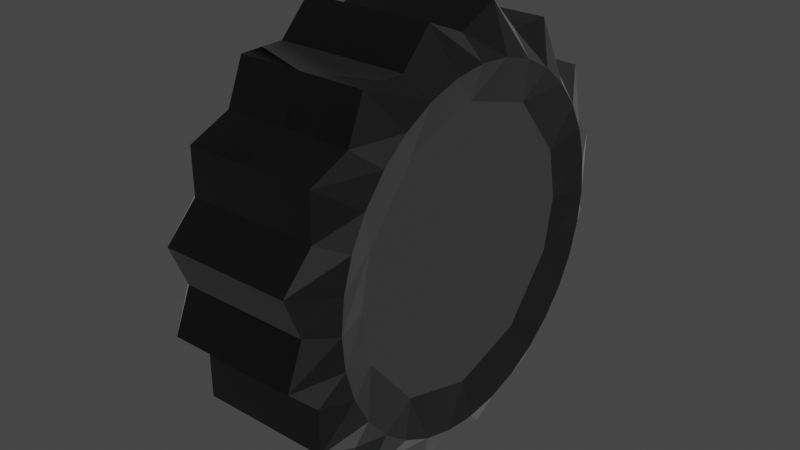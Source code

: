 # Source: wheel_1.blend  (saved by Blender 2.93.20; exported with 4.5.12 LTS)
import bpy
from mathutils import Matrix  # noqa: F401  (used for matrix-valued properties, if any)

bpy.ops.wm.read_factory_settings(use_empty=True)
scene = bpy.context.scene
scene.name = 'Scene'

# ---- collections
col_collection = bpy.data.collections.new('Collection'); scene.collection.children.link(col_collection)

# ---- materials (node trees are filled in below, after node groups)
mat_wheel_black_001 = bpy.data.materials.new('Wheel_Black.001')
mat_wheel_black_001.use_transparent_shadow = False
mat_wheel_metal = bpy.data.materials.new('Wheel Metal')
mat_wheel_metal.use_transparent_shadow = False

# ---- material node trees
mat_wheel_black_001.use_nodes = True; mat_wheel_black_001.node_tree.nodes.clear()
_N = mat_wheel_black_001.node_tree.nodes; _L = mat_wheel_black_001.node_tree.links
n0 = _N.new('ShaderNodeOutputMaterial'); n0.name = 'Material Output'; n0.location = (300, 300)
n1 = _N.new('ShaderNodeBsdfPrincipled'); n1.name = 'Principled BSDF'; n1.location = (10, 300)
n1.distribution = 'GGX'
n1.subsurface_method = 'BURLEY'
n1.inputs[0].default_value = (0.0, 0.0, 0.0, 1.0)
n1.inputs[2].default_value = 0.6727
n1.inputs[3].default_value = 1.45
n1.inputs[13].default_value = 0.3364
n1.inputs[24].default_value = 0.1236
n1.inputs[27].default_value = (0.0, 0.0, 0.0, 1.0)
n1.inputs[28].default_value = 1.0
_L.new(n1.outputs[0], n0.inputs[0])
n0.is_active_output = True
mat_wheel_metal.use_nodes = True; mat_wheel_metal.node_tree.nodes.clear()
_N = mat_wheel_metal.node_tree.nodes; _L = mat_wheel_metal.node_tree.links
n0 = _N.new('ShaderNodeBsdfPrincipled'); n0.name = 'Principled BSDF'; n0.location = (10, 300)
n0.distribution = 'GGX'
n0.subsurface_method = 'BURLEY'
n0.inputs[0].default_value = (0.3476, 0.3476, 0.3476, 1.0)
n0.inputs[1].default_value = 0.9273
n0.inputs[2].default_value = 0.2727
n0.inputs[3].default_value = 1.45
n0.inputs[13].default_value = 0.6364
n0.inputs[27].default_value = (0.0, 0.0, 0.0, 1.0)
n0.inputs[28].default_value = 1.0
n1 = _N.new('ShaderNodeOutputMaterial'); n1.name = 'Material Output'; n1.location = (300, 300)
_L.new(n0.outputs[0], n1.inputs[0])
n1.is_active_output = True

# ---- world
world_world = bpy.data.worlds.new('World'); scene.world = world_world
world_world.use_nodes = True; world_world.node_tree.nodes.clear()
_N = world_world.node_tree.nodes; _L = world_world.node_tree.links
n0 = _N.new('ShaderNodeOutputWorld'); n0.name = 'World Output'; n0.location = (300, 300)
n1 = _N.new('ShaderNodeBackground'); n1.name = 'Background'; n1.location = (10, 300)
n1.inputs[0].default_value = (0.05088, 0.05088, 0.05088, 1.0)
_L.new(n1.outputs[0], n0.inputs[0])
n0.is_active_output = True
world_world.color = (0.05088, 0.05088, 0.05088)
world_world.use_sun_shadow = False
world_world.sun_shadow_jitter_overblur = 0.0

# ---- meshes
me_cylinder_001 = bpy.data.meshes.new('Cylinder.001')
me_cylinder_001.from_pydata([(-4.023e-10, 0.9, -1.0), (4.128e-09, 0.9, 1.0), (0.1951, 0.9808, -1.0), (0.1951, 0.9808, 1.0), (0.3444, 0.8315, -1.0), (0.3444, 0.8315, 1.0), (0.5556, 0.8315, -1.0), (0.5556, 0.8315, 1.0), (0.6364, 0.6364, -1.0), (0.6364, 0.6364, 1.0), (0.8315, 0.5556, -1.0), (0.8315, 0.5556, 1.0), (0.8315, 0.3444, -1.0), (0.8315, 0.3444, 1.0), (0.9808, 0.1951, -1.0), (0.9808, 0.1951, 1.0), (0.9, -4.083e-08, -1.0), (0.9, -4.083e-08, 1.0), (0.9808, -0.1951, -1.0), (0.9808, -0.1951, 1.0), (0.8315, -0.3444, -1.0), (0.8315, -0.3444, 1.0), (0.8315, -0.5556, -1.0), (0.8315, -0.5556, 1.0), (0.6364, -0.6364, -1.0), (0.6364, -0.6364, 1.0), (0.5556, -0.8315, -1.0), (0.5556, -0.8315, 1.0), (0.3444, -0.8315, -1.0), (0.3444, -0.8315, 1.0), (0.1951, -0.9808, -1.0), (0.1951, -0.9808, 1.0), (-7.908e-08, -0.9, -1.0), (-7.455e-08, -0.9, 1.0), (-0.1951, -0.9808, -1.0), (-0.1951, -0.9808, 1.0), (-0.3444, -0.8315, -1.0), (-0.3444, -0.8315, 1.0), (-0.5556, -0.8315, -1.0), (-0.5556, -0.8315, 1.0), (-0.6364, -0.6364, -1.0), (-0.6364, -0.6364, 1.0), (-0.8315, -0.5556, -1.0), (-0.8315, -0.5556, 1.0), (-0.8315, -0.3444, -1.0), (-0.8315, -0.3444, 1.0), (-0.9808, -0.1951, -1.0), (-0.9808, -0.1951, 1.0), (-0.9, 9.242e-09, -1.0), (-0.9, 9.242e-09, 1.0), (-0.9808, 0.1951, -1.0), (-0.9808, 0.1951, 1.0), (-0.8315, 0.3444, -1.0), (-0.8315, 0.3444, 1.0), (-0.8315, 0.5556, -1.0), (-0.8315, 0.5556, 1.0), (-0.6364, 0.6364, -1.0), (-0.6364, 0.6364, 1.0), (-0.5556, 0.8315, -1.0), (-0.5556, 0.8315, 1.0), (-0.3444, 0.8315, -1.0), (-0.3444, 0.8315, 1.0), (-0.1951, 0.9808, -1.0), (-0.1951, 0.9808, 1.0), (6.56e-11, 0.8, 1.333), (0.1561, 0.7846, 1.333), (0.3061, 0.7391, 1.333), (0.4445, 0.6652, 1.333), (0.5657, 0.5657, 1.333), (0.6652, 0.4445, 1.333), (0.7391, 0.3061, 1.333), (0.7846, 0.1561, 1.333), (0.8, -3.869e-08, 1.333), (0.7846, -0.1561, 1.333), (0.7391, -0.3061, 1.333), (0.6652, -0.4445, 1.333), (0.5657, -0.5657, 1.333), (0.4445, -0.6652, 1.333), (0.3061, -0.7391, 1.333), (0.1561, -0.7846, 1.333), (-6.987e-08, -0.8, 1.333), (-0.1561, -0.7846, 1.333), (-0.3061, -0.7391, 1.333), (-0.4445, -0.6652, 1.333), (-0.5657, -0.5657, 1.333), (-0.6652, -0.4445, 1.333), (-0.7391, -0.3061, 1.333), (-0.7846, -0.1561, 1.333), (-0.8, 5.815e-09, 1.333), (-0.7846, 0.1561, 1.333), (-0.7391, 0.3061, 1.333), (-0.6652, 0.4445, 1.333), (-0.5657, 0.5657, 1.333), (-0.4445, 0.6652, 1.333), (-0.3061, 0.7391, 1.333), (-0.1561, 0.7846, 1.333), (7.342e-10, 0.64, 1.167), (0.2449, 0.5913, 1.167), (0.5321, 0.3556, 1.167), (0.64, -3.096e-08, 1.167), (0.5321, -0.3556, 1.167), (0.2449, -0.5913, 1.167), (-5.522e-08, -0.64, 1.167), (-0.2449, -0.5913, 1.167), (-0.5321, -0.3556, 1.167), (-0.64, 4.652e-09, 1.167), (-0.5321, 0.3556, 1.167), (-0.2449, 0.5913, 1.167)], [], [(0, 1, 3, 2), (2, 3, 5, 4), (4, 5, 7, 6), (6, 7, 9, 8), (8, 9, 11, 10), (10, 11, 13, 12), (12, 13, 15, 14), (14, 15, 17, 16), (16, 17, 19, 18), (18, 19, 21, 20), (20, 21, 23, 22), (22, 23, 25, 24), (24, 25, 27, 26), (26, 27, 29, 28), (28, 29, 31, 30), (30, 31, 33, 32), (32, 33, 35, 34), (34, 35, 37, 36), (36, 37, 39, 38), (38, 39, 41, 40), (40, 41, 43, 42), (42, 43, 45, 44), (44, 45, 47, 46), (46, 47, 49, 48), (48, 49, 51, 50), (50, 51, 53, 52), (52, 53, 55, 54), (54, 55, 57, 56), (56, 57, 59, 58), (58, 59, 61, 60), (15, 13, 70, 71), (60, 61, 63, 62), (62, 63, 1, 0), (95, 94, 107), (33, 31, 79, 80), (51, 49, 88, 89), (7, 5, 66, 67), (25, 23, 75, 76), (43, 41, 84, 85), (61, 59, 93, 94), (17, 15, 71, 72), (35, 33, 80, 81), (53, 51, 89, 90), (9, 7, 67, 68), (27, 25, 76, 77), (45, 43, 85, 86), (63, 61, 94, 95), (19, 17, 72, 73), (37, 35, 81, 82), (55, 53, 90, 91), (11, 9, 68, 69), (29, 27, 77, 78), (47, 45, 86, 87), (3, 1, 64, 65), (1, 63, 95, 64), (21, 19, 73, 74), (39, 37, 82, 83), (57, 55, 91, 92), (13, 11, 69, 70), (31, 29, 78, 79), (49, 47, 87, 88), (5, 3, 65, 66), (23, 21, 74, 75), (41, 39, 83, 84), (59, 57, 92, 93), (82, 81, 103), (69, 68, 98), (64, 95, 107, 96), (83, 82, 103), (70, 69, 98), (84, 83, 103, 104), (71, 70, 98, 99), (85, 84, 104), (72, 71, 99), (86, 85, 104), (73, 72, 99), (87, 86, 104, 105), (74, 73, 99, 100), (88, 87, 105), (75, 74, 100), (89, 88, 105), (76, 75, 100), (90, 89, 105, 106), (77, 76, 100, 101), (91, 90, 106), (78, 77, 101), (65, 64, 96, 97), (92, 91, 106), (79, 78, 101), (66, 65, 97), (93, 92, 106, 107), (80, 79, 101, 102), (67, 66, 97), (94, 93, 107), (81, 80, 102, 103), (68, 67, 97, 98), (97, 96, 107, 106, 105, 104, 103, 102, 101, 100, 99, 98)])
me_cylinder_001.polygons.foreach_set('material_index', [0, 0, 0, 0, 0, 0, 0, 0, 0, 0, 0, 0, 0, 0, 0, 0, 0, 0, 0, 0, 0, 0, 0, 0, 0, 0, 0, 0, 0, 0, 0, 0, 0, 0, 0, 0, 0, 0, 0, 0, 0, 0, 0, 0, 0, 0, 0, 0, 0, 0, 0, 0, 0, 0, 0, 0, 0, 0, 0, 0, 0, 0, 0, 0, 0, 0, 0, 0, 0, 0, 0, 0, 0, 0, 0, 0, 0, 0, 0, 0, 0, 0, 0, 0, 0, 0, 0, 0, 0, 0, 0, 0, 0, 0, 0, 0, 1])
_uv = me_cylinder_001.uv_layers.new(name='UVMap')
_uv.uv.foreach_set('vector', [0.3374, 0.3181, 0.5419, 0.07597, 0.5911, 0.1267, 0.3389, 0.3187, 0.3389, 0.3187, 0.5911, 0.1267, 0.6233, 0.1782, 0.3393, 0.3203, 0.3393, 0.3203, 0.6233, 0.1782, 0.6475, 0.2409, 0.3401, 0.3217, 0.3401, 0.3217, 0.6475, 0.2409, 0.6574, 0.2988, 0.3398, 0.324, 0.3398, 0.324, 0.6574, 0.2988, 0.6574, 0.3625, 0.3433, 0.3313, 0.3433, 0.3313, 0.6574, 0.3625, 0.6439, 0.4293, 0.3438, 0.3331, 0.3438, 0.3331, 0.6439, 0.4293, 0.6179, 0.4894, 0.343, 0.3346, 0.343, 0.3346, 0.6179, 0.4894, 0.5828, 0.54, 0.3415, 0.336, 0.3415, 0.336, 0.5828, 0.54, 0.5344, 0.587, 0.3404, 0.3373, 0.3404, 0.3373, 0.5344, 0.587, 0.4849, 0.6188, 0.3382, 0.338, 0.3382, 0.338, 0.4849, 0.6188, 0.4203, 0.6456, 0.3337, 0.3434, 0.3337, 0.3434, 0.4203, 0.6456, 0.3624, 0.6566, 0.3302, 0.3432, 0.3302, 0.3432, 0.3624, 0.6566, 0.2919, 0.6567, 0.3278, 0.3443, 0.3278, 0.3443, 0.2919, 0.6567, 0.2338, 0.6447, 0.3247, 0.3429, 0.3247, 0.3429, 0.2338, 0.6447, 0.1685, 0.6175, 0.3221, 0.3429, 0.3221, 0.3429, 0.1685, 0.6175, 0.1193, 0.5838, 0.3199, 0.3405, 0.3199, 0.3405, 0.1193, 0.5838, 0.06946, 0.5335, 0.3175, 0.3393, 0.3175, 0.3393, 0.06946, 0.5335, 0.03703, 0.4832, 0.3164, 0.3364, 0.3164, 0.3364, 0.03703, 0.4832, 0.01051, 0.4173, 0.3146, 0.3343, 0.3146, 0.3343, 0.01051, 0.4173, 0.0001, 0.3583, 0.3147, 0.3313, 0.3147, 0.3313, 0.0001, 0.3583, 0.001154, 0.2873, 0.3139, 0.3285, 0.3139, 0.3285, 0.001154, 0.2873, 0.01442, 0.2289, 0.3152, 0.3259, 0.3152, 0.3259, 0.01442, 0.2289, 0.04284, 0.1639, 0.3155, 0.3229, 0.3155, 0.3229, 0.04284, 0.1639, 0.07759, 0.1153, 0.3177, 0.3211, 0.3177, 0.3211, 0.07759, 0.1153, 0.1288, 0.06637, 0.3193, 0.3184, 0.3193, 0.3184, 0.1288, 0.06637, 0.1794, 0.03503, 0.3219, 0.3177, 0.3219, 0.3177, 0.1794, 0.03503, 0.2452, 0.009607, 0.3245, 0.3157, 0.3245, 0.3157, 0.2452, 0.009607, 0.3035, 0.0001, 0.3271, 0.3162, 0.3271, 0.3162, 0.3035, 0.0001, 0.3737, 0.001663, 0.3305, 0.3152, 0.3305, 0.3152, 0.3737, 0.001663, 0.4308, 0.01489, 0.3326, 0.3168, 0.02649, 0.9256, 0.01698, 0.8927, 0.06568, 0.8726, 0.07592, 0.8925, 0.3326, 0.3168, 0.4308, 0.01489, 0.4922, 0.04134, 0.3362, 0.3172, 0.3362, 0.3172, 0.4922, 0.04134, 0.5419, 0.07597, 0.3374, 0.3181, 0.1083, 0.7323, 0.1287, 0.7224, 0.1404, 0.7513, 0.2903, 0.9476, 0.2685, 0.9743, 0.2357, 0.9246, 0.2529, 0.9097, 0.2699, 0.6831, 0.2913, 0.71, 0.2539, 0.7472, 0.2369, 0.7323, 0.0001, 0.7942, 0.0168, 0.7639, 0.0659, 0.7844, 0.05857, 0.8059, 0.1714, 0.996, 0.1374, 0.9998, 0.149, 0.9417, 0.1715, 0.9435, 0.3442, 0.7943, 0.3404, 0.8285, 0.2873, 0.8284, 0.2858, 0.8058, 0.1088, 0.6732, 0.1389, 0.6569, 0.1504, 0.7154, 0.1287, 0.7224, 0.05316, 0.947, 0.02649, 0.9256, 0.07592, 0.8925, 0.0906, 0.9097, 0.3175, 0.9262, 0.2903, 0.9476, 0.2529, 0.9097, 0.268, 0.8927, 0.2369, 0.6736, 0.2699, 0.6831, 0.2369, 0.7323, 0.2167, 0.7225, 0.004027, 0.8285, 0.0001, 0.7942, 0.05857, 0.8059, 0.05716, 0.8284, 0.2053, 0.9999, 0.1714, 0.996, 0.1715, 0.9435, 0.1937, 0.9415, 0.3275, 0.7642, 0.3442, 0.7943, 0.2858, 0.8058, 0.2789, 0.7843, 0.07558, 0.6824, 0.1088, 0.6732, 0.1287, 0.7224, 0.1083, 0.7323, 0.07452, 0.9738, 0.05316, 0.947, 0.0906, 0.9097, 0.1075, 0.9247, 0.3273, 0.8931, 0.3175, 0.9262, 0.268, 0.8927, 0.2783, 0.8724, 0.2069, 0.6571, 0.2369, 0.6736, 0.2167, 0.7225, 0.1953, 0.7154, 0.0003278, 0.8627, 0.004027, 0.8285, 0.05716, 0.8284, 0.05877, 0.851, 0.2354, 0.9836, 0.2053, 0.9999, 0.1937, 0.9415, 0.2153, 0.9345, 0.318, 0.7314, 0.3275, 0.7642, 0.2789, 0.7843, 0.2686, 0.7645, 0.02658, 0.7306, 0.05377, 0.7092, 0.09114, 0.7471, 0.07611, 0.7641, 0.05377, 0.7092, 0.07558, 0.6824, 0.1083, 0.7323, 0.09114, 0.7471, 0.1075, 0.9834, 0.07452, 0.9738, 0.1075, 0.9247, 0.1276, 0.9346, 0.3442, 0.8628, 0.3273, 0.8931, 0.2783, 0.8724, 0.2857, 0.8509, 0.1729, 0.6608, 0.2069, 0.6571, 0.1953, 0.7154, 0.1727, 0.7135, 0.01698, 0.8927, 0.0003278, 0.8627, 0.05877, 0.851, 0.06568, 0.8726, 0.2685, 0.9743, 0.2354, 0.9836, 0.2153, 0.9345, 0.2357, 0.9246, 0.2913, 0.71, 0.318, 0.7314, 0.2686, 0.7645, 0.2539, 0.7472, 0.0168, 0.7639, 0.02658, 0.7306, 0.07611, 0.7641, 0.0659, 0.7844, 0.1374, 0.9998, 0.1075, 0.9834, 0.1276, 0.9346, 0.149, 0.9417, 0.3404, 0.8285, 0.3442, 0.8628, 0.2857, 0.8509, 0.2873, 0.8284, 0.1389, 0.6569, 0.1729, 0.6608, 0.1727, 0.7135, 0.1504, 0.7154, 0.2783, 0.8724, 0.268, 0.8927, 0.2492, 0.8601, 0.05877, 0.851, 0.05716, 0.8284, 0.0902, 0.8449, 0.09114, 0.7471, 0.1083, 0.7323, 0.1404, 0.7513, 0.1133, 0.7695, 0.2857, 0.8509, 0.2783, 0.8724, 0.2492, 0.8601, 0.06568, 0.8726, 0.05877, 0.851, 0.0902, 0.8449, 0.2873, 0.8284, 0.2857, 0.8509, 0.2492, 0.8601, 0.2545, 0.8118, 0.07592, 0.8925, 0.06568, 0.8726, 0.0902, 0.8449, 0.1128, 0.8881, 0.2858, 0.8058, 0.2873, 0.8284, 0.2545, 0.8118, 0.0906, 0.9097, 0.07592, 0.8925, 0.1128, 0.8881, 0.2789, 0.7843, 0.2858, 0.8058, 0.2545, 0.8118, 0.1075, 0.9247, 0.0906, 0.9097, 0.1128, 0.8881, 0.2686, 0.7645, 0.2789, 0.7843, 0.2545, 0.8118, 0.2318, 0.769, 0.1276, 0.9346, 0.1075, 0.9247, 0.1128, 0.8881, 0.1552, 0.9105, 0.2539, 0.7472, 0.2686, 0.7645, 0.2318, 0.769, 0.149, 0.9417, 0.1276, 0.9346, 0.1552, 0.9105, 0.2369, 0.7323, 0.2539, 0.7472, 0.2318, 0.769, 0.1715, 0.9435, 0.149, 0.9417, 0.1552, 0.9105, 0.2167, 0.7225, 0.2369, 0.7323, 0.2318, 0.769, 0.1891, 0.7467, 0.1937, 0.9415, 0.1715, 0.9435, 0.1552, 0.9105, 0.2037, 0.9056, 0.1953, 0.7154, 0.2167, 0.7225, 0.1891, 0.7467, 0.2153, 0.9345, 0.1937, 0.9415, 0.2037, 0.9056, 0.07611, 0.7641, 0.09114, 0.7471, 0.1133, 0.7695, 0.09493, 0.7965, 0.1727, 0.7135, 0.1953, 0.7154, 0.1891, 0.7467, 0.2357, 0.9246, 0.2153, 0.9345, 0.2037, 0.9056, 0.0659, 0.7844, 0.07611, 0.7641, 0.09493, 0.7965, 0.1504, 0.7154, 0.1727, 0.7135, 0.1891, 0.7467, 0.1404, 0.7513, 0.2529, 0.9097, 0.2357, 0.9246, 0.2037, 0.9056, 0.2306, 0.8872, 0.05857, 0.8059, 0.0659, 0.7844, 0.09493, 0.7965, 0.1287, 0.7224, 0.1504, 0.7154, 0.1404, 0.7513, 0.268, 0.8927, 0.2529, 0.9097, 0.2306, 0.8872, 0.2492, 0.8601, 0.05716, 0.8284, 0.05857, 0.8059, 0.09493, 0.7965, 0.0902, 0.8449, 0.09493, 0.7965, 0.1133, 0.7695, 0.1404, 0.7513, 0.1891, 0.7467, 0.2318, 0.769, 0.2545, 0.8118, 0.2492, 0.8601, 0.2306, 0.8872, 0.2037, 0.9056, 0.1552, 0.9105, 0.1128, 0.8881, 0.0902, 0.8449])
me_cylinder_001.materials.append(mat_wheel_black_001)
me_cylinder_001.materials.append(mat_wheel_metal)
me_cylinder_001.use_remesh_fix_poles = True
me_cylinder_001.use_remesh_preserve_attributes = False
me_cylinder_001.update()

# ---- objects
ob_wheel_fr = bpy.data.objects.new('Wheel FR', me_cylinder_001)

# ---- transforms, parenting, visibility, modifiers, constraints
ob_wheel_fr.location = (0.0, 0.0, 0.0)
ob_wheel_fr.rotation_euler = (-3.142, 1.571, 0.0)
ob_wheel_fr.scale = (0.8, 0.8, 0.24)
_m = ob_wheel_fr.modifiers.new('Mirror', 'MIRROR')
_m.use_axis = (False, False, True)

# ---- collection membership
col_collection.objects.link(ob_wheel_fr)

# ---- scene / render settings (as saved in the file)
scene.frame_start = 1; scene.frame_end = 250; scene.frame_set(1)
scene.render.engine = 'BLENDER_EEVEE_NEXT'
scene.cycles.use_denoising = False
scene.cycles.samples = 128
scene.cycles.sampling_pattern = 'TABULATED_SOBOL'
scene.cycles.use_adaptive_sampling = False
scene.cycles.use_light_tree = False
scene.view_settings.view_transform = 'Filmic'
bpy.context.view_layer.update()

# ---- added for rendering (the .blend has no active camera and no usable light): camera, sun
cam_auto = bpy.data.cameras.new('AutoCamera')
cam_auto.lens = 50.0
cam_auto.sensor_width = 36.0
cam_auto.clip_end = 1000.0
ob_auto_camera = bpy.data.objects.new('AutoCamera', cam_auto)
scene.collection.objects.link(ob_auto_camera)
ob_auto_camera.location = (2.137, -2.56439, 1.7096)
ob_auto_camera.rotation_euler = (1.09748, -7.21219e-08, 0.694738)
scene.camera = ob_auto_camera
light_auto_sun = bpy.data.lights.new('AutoSun', 'SUN')
light_auto_sun.energy = 3.0
light_auto_sun.angle = 0.0523599
ob_auto_sun = bpy.data.objects.new('AutoSun', light_auto_sun)
scene.collection.objects.link(ob_auto_sun)
ob_auto_sun.rotation_euler = (0.872665, 0.174533, 0.523599)
bpy.context.view_layer.update()
